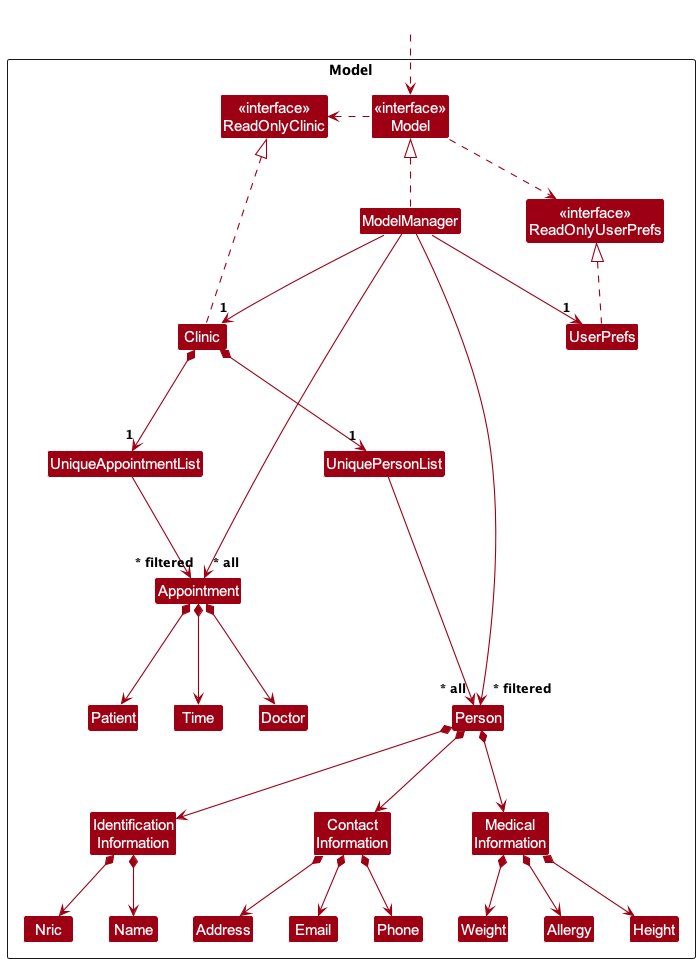

The diagram above was rendered by PlantUML. Its source (embedded in the PNG):
@startuml
!include style.puml
skinparam arrowThickness 1.1
skinparam arrowColor MODEL_COLOR
skinparam classBackgroundColor MODEL_COLOR

Package Model as ModelPackage <<Rectangle>>{
Class "<<interface>>\nReadOnlyClinic" as ReadOnlyAddressClinic
Class "<<interface>>\nReadOnlyUserPrefs" as ReadOnlyUserPrefs
Class "<<interface>>\nModel" as Model
Class Clinic
Class ModelManager
Class UserPrefs

Class UniquePersonList
Class Person
Class Identification\nInformation
Class Nric
Class Name
Class Contact\nInformation
Class Address
Class Email
Class Phone
Class Medical\nInformation
Class Height
Class Weight
Class Allergy

Class UniqueAppointmentList
Class Appointment
Class Doctor
Class Patient
Class Time

Class I #FFFFFF
}

Class HiddenOutside #FFFFFF
HiddenOutside ..> Model

Clinic .up.|> ReadOnlyAddressClinic

ModelManager .up.|> Model
Model .right.> ReadOnlyUserPrefs
Model .left.> ReadOnlyAddressClinic
ModelManager --> "1" Clinic
ModelManager --> "1" UserPrefs
UserPrefs .up.|> ReadOnlyUserPrefs

Clinic *--> "1" UniquePersonList
UniquePersonList --> "~* all" Person
Person *--> Identification\nInformation
Identification\nInformation *--> Nric
Identification\nInformation *--> Name
Person *--> Contact\nInformation
Contact\nInformation *--> Phone
Contact\nInformation *--> Email
Contact\nInformation *--> Address
Person *--> Medical\nInformation
Medical\nInformation *--> Height
Medical\nInformation *--> Weight
Medical\nInformation *--> Allergy

Person -[hidden]up--> I
UniquePersonList -[hidden]right-> I

Name -[hidden]right-> Phone
Phone -[hidden]right-> Address
Address -[hidden]right-> Email

Clinic *--> "1" UniqueAppointmentList
UniqueAppointmentList --> "~* all" Appointment
Appointment *--> Doctor
Appointment *--> Patient
Appointment *--> Time

ModelManager --> "~* filtered" Person
ModelManager --> "~* filtered" Appointment
@enduml